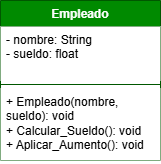

The diagram above was exported from draw.io. Its source (the exported page's mxGraphModel, read from the mxfile embedded in the PNG):
<mxGraphModel dx="521" dy="607" grid="1" gridSize="10" guides="1" tooltips="1" connect="1" arrows="1" fold="1" page="1" pageScale="1" pageWidth="827" pageHeight="1169" math="0" shadow="0">
  <root>
    <mxCell id="0" />
    <mxCell id="1" parent="0" />
    <mxCell id="uIYC_Rvq0zLW14dva0HD-10" value="Empleado" style="swimlane;fontStyle=1;align=center;verticalAlign=top;childLayout=stackLayout;horizontal=1;startSize=26;horizontalStack=0;resizeParent=1;resizeParentMax=0;resizeLast=0;collapsible=1;marginBottom=0;whiteSpace=wrap;html=1;fillColor=#008a00;fontColor=#ffffff;strokeColor=#005700;" vertex="1" parent="1">
      <mxGeometry x="80" y="110" width="160" height="160" as="geometry" />
    </mxCell>
    <mxCell id="uIYC_Rvq0zLW14dva0HD-11" value="- nombre: String&lt;div&gt;- sueldo: float&lt;/div&gt;" style="text;align=left;verticalAlign=top;spacingLeft=4;spacingRight=4;overflow=hidden;rotatable=0;points=[[0,0.5],[1,0.5]];portConstraint=eastwest;whiteSpace=wrap;html=1;fillColor=default;" vertex="1" parent="uIYC_Rvq0zLW14dva0HD-10">
      <mxGeometry y="26" width="160" height="54" as="geometry" />
    </mxCell>
    <mxCell id="uIYC_Rvq0zLW14dva0HD-12" value="" style="line;strokeWidth=1;fillColor=none;align=left;verticalAlign=middle;spacingTop=-1;spacingLeft=3;spacingRight=3;rotatable=0;labelPosition=right;points=[];portConstraint=eastwest;strokeColor=inherit;" vertex="1" parent="uIYC_Rvq0zLW14dva0HD-10">
      <mxGeometry y="80" width="160" height="8" as="geometry" />
    </mxCell>
    <mxCell id="uIYC_Rvq0zLW14dva0HD-13" value="+ Empleado(nombre, sueldo): void&lt;div&gt;+ Calcular_Sueldo(): void&lt;/div&gt;&lt;div&gt;+ Aplicar_Aumento(): void&lt;/div&gt;" style="text;strokeColor=none;fillColor=default;align=left;verticalAlign=top;spacingLeft=4;spacingRight=4;overflow=hidden;rotatable=0;points=[[0,0.5],[1,0.5]];portConstraint=eastwest;whiteSpace=wrap;html=1;" vertex="1" parent="uIYC_Rvq0zLW14dva0HD-10">
      <mxGeometry y="88" width="160" height="72" as="geometry" />
    </mxCell>
  </root>
</mxGraphModel>